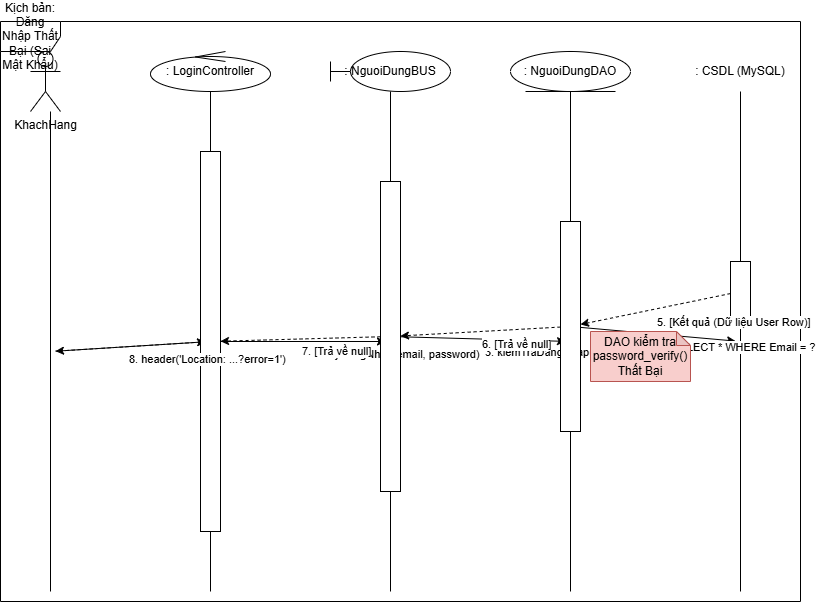

The diagram above was exported from draw.io. Its source (the exported page's mxGraphModel, read from the mxfile embedded in the PNG):
<mxGraphModel dx="1259" dy="1725" grid="1" gridSize="10" guides="1" tooltips="1" connect="1" arrows="1" fold="1" page="1" pageScale="1" pageWidth="827" pageHeight="1169" math="0" shadow="0">
  <root>
    <mxCell id="0" />
    <mxCell id="1" parent="0" />
    <mxCell id="actor" value="KhachHang" style="shape=umlActor;verticalLabelPosition=bottom;verticalAlign=top;html=1;outlineConnect=0;" parent="1" vertex="1">
      <mxGeometry x="60" y="40" width="30" height="60" as="geometry" />
    </mxCell>
    <mxCell id="lifeline-actor" value="" style="line;strokeWidth=1;direction=south;html=1;" parent="1" vertex="1">
      <mxGeometry x="75" y="100" width="10" height="480" as="geometry" />
    </mxCell>
    <mxCell id="controller" value=": LoginController" style="shape=umlLifeline;participant=umlControl;deletable=0;resizable=0;whiteSpace=wrap;html=1;size=40;" parent="1" vertex="1">
      <mxGeometry x="180" y="40" width="120" height="40" as="geometry" />
    </mxCell>
    <mxCell id="lifeline-controller" value="" style="line;strokeWidth=1;direction=south;html=1;" parent="1" vertex="1">
      <mxGeometry x="235" y="80" width="10" height="500" as="geometry" />
    </mxCell>
    <mxCell id="bus" value=": NguoiDungBUS" style="shape=umlLifeline;participant=umlBoundary;deletable=0;resizable=0;whiteSpace=wrap;html=1;size=40;" parent="1" vertex="1">
      <mxGeometry x="360" y="40" width="120" height="40" as="geometry" />
    </mxCell>
    <mxCell id="lifeline-bus" value="" style="line;strokeWidth=1;direction=south;html=1;" parent="1" vertex="1">
      <mxGeometry x="415" y="80" width="10" height="500" as="geometry" />
    </mxCell>
    <mxCell id="dao" value=": NguoiDungDAO" style="shape=umlLifeline;participant=umlEntity;deletable=0;resizable=0;whiteSpace=wrap;html=1;size=40;" parent="1" vertex="1">
      <mxGeometry x="540" y="40" width="120" height="40" as="geometry" />
    </mxCell>
    <mxCell id="lifeline-dao" value="" style="line;strokeWidth=1;direction=south;html=1;" parent="1" vertex="1">
      <mxGeometry x="595" y="80" width="10" height="500" as="geometry" />
    </mxCell>
    <mxCell id="db" value=": CSDL (MySQL)" style="shape=umlLifeline;participant=umlDatabase;deletable=0;resizable=0;whiteSpace=wrap;html=1;size=40;" parent="1" vertex="1">
      <mxGeometry x="720" y="40" width="100" height="40" as="geometry" />
    </mxCell>
    <mxCell id="lifeline-db" value="" style="line;strokeWidth=1;direction=south;html=1;" parent="1" vertex="1">
      <mxGeometry x="765" y="80" width="10" height="500" as="geometry" />
    </mxCell>
    <mxCell id="frame" value="Kịch bản: Đăng Nhập Thất Bại (Sai Mật Khẩu)" style="shape=umlFrame;whiteSpace=wrap;html=1;" parent="1" vertex="1">
      <mxGeometry x="30" y="10" width="800" height="580" as="geometry" />
    </mxCell>
    <mxCell id="msg1" value="1. submit(email, password)" style="endArrow=classic;html=1;rounded=0;align=left;verticalAlign=top;" parent="1" source="lifeline-actor" target="lifeline-controller" edge="1">
      <mxGeometry relative="1" as="geometry" />
    </mxCell>
    <mxCell id="activation-controller-1" value="" style="shape=umlActivation;whiteSpace=wrap;html=1;" parent="1" vertex="1">
      <mxGeometry x="230" y="140" width="20" height="380" as="geometry" />
    </mxCell>
    <mxCell id="msg2" value="2. xuLyDangNhap(email, password)" style="endArrow=classic;html=1;rounded=0;align=left;verticalAlign=top;" parent="1" source="activation-controller-1" target="lifeline-bus" edge="1">
      <mxGeometry relative="1" as="geometry" />
    </mxCell>
    <mxCell id="activation-bus-1" value="" style="shape=umlActivation;whiteSpace=wrap;html=1;" parent="1" vertex="1">
      <mxGeometry x="410" y="170" width="20" height="310" as="geometry" />
    </mxCell>
    <mxCell id="msg3" value="3. kiemTraDangNhap(email, password)" style="endArrow=classic;html=1;rounded=0;align=left;verticalAlign=top;" parent="1" source="activation-bus-1" target="lifeline-dao" edge="1">
      <mxGeometry relative="1" as="geometry" />
    </mxCell>
    <mxCell id="activation-dao-1" value="" style="shape=umlActivation;whiteSpace=wrap;html=1;" parent="1" vertex="1">
      <mxGeometry x="590" y="210" width="20" height="210" as="geometry" />
    </mxCell>
    <mxCell id="msg4" value="4. SELECT * WHERE Email = ?" style="endArrow=classic;html=1;rounded=0;align=left;verticalAlign=top;" parent="1" source="activation-dao-1" target="lifeline-db" edge="1">
      <mxGeometry relative="1" as="geometry" />
    </mxCell>
    <mxCell id="activation-db-1" value="" style="shape=umlActivation;whiteSpace=wrap;html=1;" parent="1" vertex="1">
      <mxGeometry x="760" y="250" width="20" height="60" as="geometry" />
    </mxCell>
    <mxCell id="msg5" value="5. [Kết quả (Dữ liệu User Row)]" style="endArrow=classic;html=1;rounded=0;dashed=1;align=left;verticalAlign=top;" parent="1" source="activation-db-1" target="activation-dao-1" edge="1">
      <mxGeometry relative="1" as="geometry" />
    </mxCell>
    <mxCell id="note-password" value="DAO kiểm tra password_verify() Thất Bại" style="shape=note;whiteSpace=wrap;html=1;backgroundOutline=1;darkOpacity=0.05;size=14;fillColor=#f8cecc;strokeColor=#b85450;" parent="1" vertex="1">
      <mxGeometry x="620" y="320" width="100" height="50" as="geometry" />
    </mxCell>
    <mxCell id="msg6" value="6. [Trả về null]" style="endArrow=classic;html=1;rounded=0;dashed=1;align=left;verticalAlign=top;" parent="1" source="activation-dao-1" target="activation-bus-1" edge="1">
      <mxGeometry relative="1" as="geometry" />
    </mxCell>
    <mxCell id="msg7" value="7. [Trả về null]" style="endArrow=classic;html=1;rounded=0;dashed=1;align=left;verticalAlign=top;" parent="1" source="activation-bus-1" target="activation-controller-1" edge="1">
      <mxGeometry relative="1" as="geometry" />
    </mxCell>
    <mxCell id="msg8" value="8. header('Location: ...?error=1')" style="endArrow=classic;html=1;rounded=0;dashed=1;align=left;verticalAlign=top;" parent="1" source="activation-controller-1" target="lifeline-actor" edge="1">
      <mxGeometry relative="1" as="geometry" />
    </mxCell>
  </root>
</mxGraphModel>